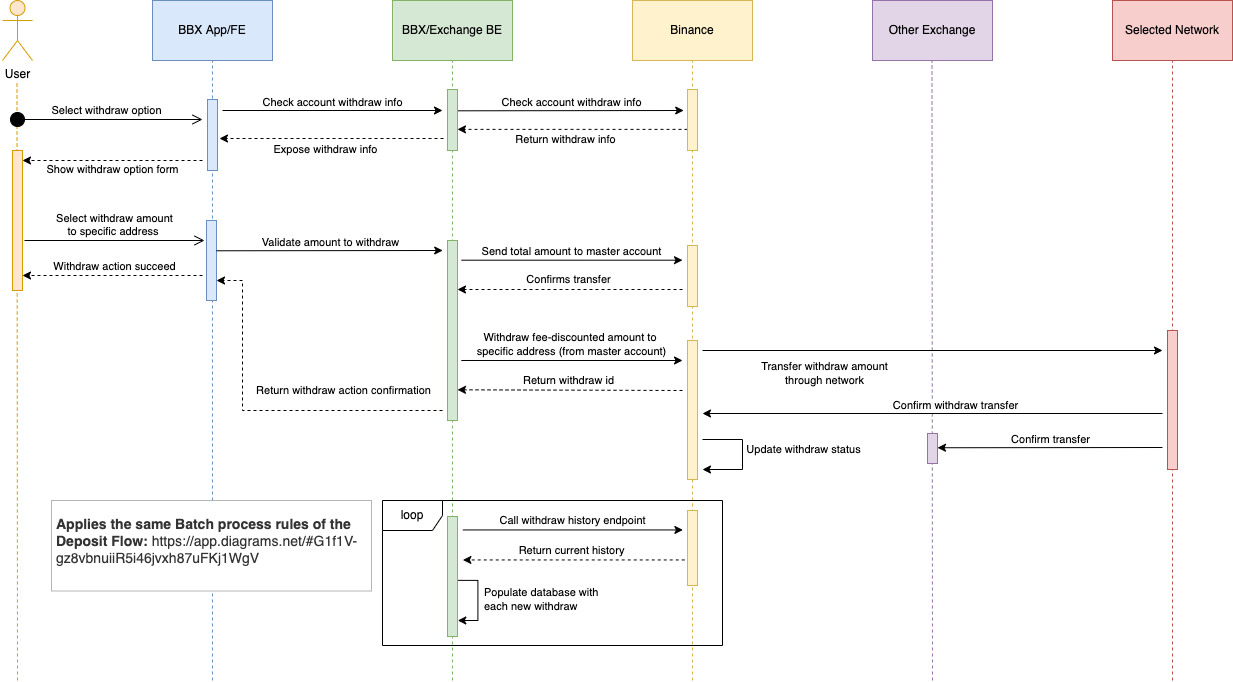

The diagram above was exported from draw.io. Its source (the exported page's mxGraphModel, read from the mxfile embedded in the PNG):
<mxGraphModel dx="599" dy="830" grid="1" gridSize="10" guides="1" tooltips="1" connect="1" arrows="1" fold="1" page="1" pageScale="1" pageWidth="827" pageHeight="1169" math="0" shadow="0">
  <root>
    <mxCell id="WIyWlLk6GJQsqaUBKTNV-0" />
    <mxCell id="WIyWlLk6GJQsqaUBKTNV-1" parent="WIyWlLk6GJQsqaUBKTNV-0" />
    <mxCell id="OQ2ZtpVstERU43BHwT37-9" value="" style="endArrow=none;dashed=1;html=1;rounded=0;entryX=0.5;entryY=1;entryDx=0;entryDy=0;fillColor=#dae8fc;strokeColor=#6c8ebf;" parent="WIyWlLk6GJQsqaUBKTNV-1" target="82xJPGCEAqTi_AKPDjcQ-1" edge="1">
      <mxGeometry width="50" height="50" relative="1" as="geometry">
        <mxPoint x="1220" y="720" as="sourcePoint" />
        <mxPoint x="1220" y="100" as="targetPoint" />
      </mxGeometry>
    </mxCell>
    <mxCell id="OQ2ZtpVstERU43BHwT37-7" value="" style="endArrow=none;dashed=1;html=1;rounded=0;entryX=0.5;entryY=1;entryDx=0;entryDy=0;fillColor=#d5e8d4;strokeColor=#82b366;startArrow=none;" parent="WIyWlLk6GJQsqaUBKTNV-1" target="82xJPGCEAqTi_AKPDjcQ-4" edge="1">
      <mxGeometry width="50" height="50" relative="1" as="geometry">
        <mxPoint x="1460" y="720" as="sourcePoint" />
        <mxPoint x="1459.5" y="100" as="targetPoint" />
      </mxGeometry>
    </mxCell>
    <mxCell id="OQ2ZtpVstERU43BHwT37-5" value="" style="endArrow=none;dashed=1;html=1;rounded=0;fillColor=#fff2cc;strokeColor=#d6b656;startArrow=none;" parent="WIyWlLk6GJQsqaUBKTNV-1" target="82xJPGCEAqTi_AKPDjcQ-2" edge="1">
      <mxGeometry width="50" height="50" relative="1" as="geometry">
        <mxPoint x="1700" y="720" as="sourcePoint" />
        <mxPoint x="1700" y="100" as="targetPoint" />
      </mxGeometry>
    </mxCell>
    <mxCell id="OQ2ZtpVstERU43BHwT37-4" value="" style="rounded=0;whiteSpace=wrap;html=1;fillColor=#fff2cc;strokeColor=#d6b656;" parent="WIyWlLk6GJQsqaUBKTNV-1" vertex="1">
      <mxGeometry x="1695" y="285" width="10" height="61" as="geometry" />
    </mxCell>
    <mxCell id="82xJPGCEAqTi_AKPDjcQ-0" value="User" style="shape=umlActor;verticalLabelPosition=bottom;verticalAlign=top;html=1;outlineConnect=0;fillColor=#ffe6cc;strokeColor=#d79b00;" parent="WIyWlLk6GJQsqaUBKTNV-1" vertex="1">
      <mxGeometry x="1010" y="40" width="30" height="60" as="geometry" />
    </mxCell>
    <mxCell id="82xJPGCEAqTi_AKPDjcQ-1" value="BBX App/FE" style="rounded=0;whiteSpace=wrap;html=1;fillColor=#dae8fc;strokeColor=#6c8ebf;" parent="WIyWlLk6GJQsqaUBKTNV-1" vertex="1">
      <mxGeometry x="1160" y="40" width="120" height="60" as="geometry" />
    </mxCell>
    <mxCell id="82xJPGCEAqTi_AKPDjcQ-2" value="Binance" style="rounded=0;whiteSpace=wrap;html=1;fillColor=#fff2cc;strokeColor=#d6b656;" parent="WIyWlLk6GJQsqaUBKTNV-1" vertex="1">
      <mxGeometry x="1640" y="40" width="120" height="60" as="geometry" />
    </mxCell>
    <mxCell id="82xJPGCEAqTi_AKPDjcQ-3" value="Other Exchange" style="rounded=0;whiteSpace=wrap;html=1;fillColor=#e1d5e7;strokeColor=#9673a6;" parent="WIyWlLk6GJQsqaUBKTNV-1" vertex="1">
      <mxGeometry x="1880" y="40" width="120" height="60" as="geometry" />
    </mxCell>
    <mxCell id="82xJPGCEAqTi_AKPDjcQ-4" value="BBX/Exchange BE" style="rounded=0;whiteSpace=wrap;html=1;fillColor=#d5e8d4;strokeColor=#82b366;" parent="WIyWlLk6GJQsqaUBKTNV-1" vertex="1">
      <mxGeometry x="1400" y="40" width="120" height="60" as="geometry" />
    </mxCell>
    <mxCell id="82xJPGCEAqTi_AKPDjcQ-10" value="" style="endArrow=none;dashed=1;html=1;rounded=0;entryX=0.5;entryY=1;entryDx=0;entryDy=0;fillColor=#ffe6cc;strokeColor=#d79b00;startArrow=none;" parent="WIyWlLk6GJQsqaUBKTNV-1" edge="1">
      <mxGeometry width="50" height="50" relative="1" as="geometry">
        <mxPoint x="1025" y="720" as="sourcePoint" />
        <mxPoint x="1024.5" y="120" as="targetPoint" />
      </mxGeometry>
    </mxCell>
    <mxCell id="82xJPGCEAqTi_AKPDjcQ-13" value="" style="endArrow=none;dashed=1;html=1;rounded=0;entryX=0.5;entryY=1;entryDx=0;entryDy=0;fillColor=#e1d5e7;strokeColor=#9673a6;startArrow=none;" parent="WIyWlLk6GJQsqaUBKTNV-1" edge="1">
      <mxGeometry width="50" height="50" relative="1" as="geometry">
        <mxPoint x="1940" y="720" as="sourcePoint" />
        <mxPoint x="1939.5" y="100" as="targetPoint" />
      </mxGeometry>
    </mxCell>
    <mxCell id="82xJPGCEAqTi_AKPDjcQ-14" value="Select withdraw option" style="html=1;verticalAlign=bottom;startArrow=circle;startFill=1;endArrow=open;startSize=6;endSize=8;rounded=0;" parent="WIyWlLk6GJQsqaUBKTNV-1" edge="1">
      <mxGeometry width="80" relative="1" as="geometry">
        <mxPoint x="1017" y="159" as="sourcePoint" />
        <mxPoint x="1210" y="159" as="targetPoint" />
      </mxGeometry>
    </mxCell>
    <mxCell id="82xJPGCEAqTi_AKPDjcQ-15" value="" style="rounded=0;whiteSpace=wrap;html=1;fillColor=#dae8fc;strokeColor=#6c8ebf;" parent="WIyWlLk6GJQsqaUBKTNV-1" vertex="1">
      <mxGeometry x="1214" y="260" width="10" height="80" as="geometry" />
    </mxCell>
    <mxCell id="9haB7blhBmU8ORPq9Knw-50" value="" style="rounded=0;whiteSpace=wrap;html=1;fillColor=#e1d5e7;strokeColor=#9673a6;" parent="WIyWlLk6GJQsqaUBKTNV-1" vertex="1">
      <mxGeometry x="1935" y="473" width="10" height="30" as="geometry" />
    </mxCell>
    <mxCell id="82xJPGCEAqTi_AKPDjcQ-16" value="" style="endArrow=classic;html=1;rounded=0;dashed=1;" parent="WIyWlLk6GJQsqaUBKTNV-1" edge="1">
      <mxGeometry width="50" height="50" relative="1" as="geometry">
        <mxPoint x="1210" y="200" as="sourcePoint" />
        <mxPoint x="1030" y="200" as="targetPoint" />
      </mxGeometry>
    </mxCell>
    <mxCell id="82xJPGCEAqTi_AKPDjcQ-17" value="Show withdraw option form" style="edgeLabel;html=1;align=center;verticalAlign=middle;resizable=0;points=[];" parent="82xJPGCEAqTi_AKPDjcQ-16" connectable="0" vertex="1">
      <mxGeometry x="0.2896" y="-1" relative="1" as="geometry">
        <mxPoint x="25" y="9" as="offset" />
      </mxGeometry>
    </mxCell>
    <mxCell id="9haB7blhBmU8ORPq9Knw-47" value="" style="rounded=0;whiteSpace=wrap;html=1;fillColor=#d5e8d4;strokeColor=#82b366;" parent="WIyWlLk6GJQsqaUBKTNV-1" vertex="1">
      <mxGeometry x="1455" y="280" width="10" height="180" as="geometry" />
    </mxCell>
    <mxCell id="82xJPGCEAqTi_AKPDjcQ-20" value="" style="endArrow=classic;html=1;rounded=0;" parent="WIyWlLk6GJQsqaUBKTNV-1" edge="1">
      <mxGeometry width="50" height="50" relative="1" as="geometry">
        <mxPoint x="1230" y="150" as="sourcePoint" />
        <mxPoint x="1450" y="150" as="targetPoint" />
      </mxGeometry>
    </mxCell>
    <mxCell id="82xJPGCEAqTi_AKPDjcQ-21" value="Check account withdraw info" style="edgeLabel;html=1;align=center;verticalAlign=middle;resizable=0;points=[];" parent="82xJPGCEAqTi_AKPDjcQ-20" connectable="0" vertex="1">
      <mxGeometry x="0.1861" y="-1" relative="1" as="geometry">
        <mxPoint x="-21" y="-10" as="offset" />
      </mxGeometry>
    </mxCell>
    <mxCell id="9haB7blhBmU8ORPq9Knw-52" value="Select withdraw amount&lt;br&gt;to specific address&amp;nbsp;" style="html=1;verticalAlign=bottom;startArrow=none;startFill=0;endArrow=open;startSize=6;endSize=8;rounded=0;" parent="WIyWlLk6GJQsqaUBKTNV-1" edge="1">
      <mxGeometry width="80" relative="1" as="geometry">
        <mxPoint x="1032" y="280" as="sourcePoint" />
        <mxPoint x="1212" y="280" as="targetPoint" />
      </mxGeometry>
    </mxCell>
    <mxCell id="82xJPGCEAqTi_AKPDjcQ-30" value="" style="endArrow=classic;html=1;rounded=0;exitX=0;exitY=0.75;exitDx=0;exitDy=0;dashed=1;" parent="WIyWlLk6GJQsqaUBKTNV-1" edge="1">
      <mxGeometry width="50" height="50" relative="1" as="geometry">
        <mxPoint x="1451" y="178" as="sourcePoint" />
        <mxPoint x="1227" y="178" as="targetPoint" />
      </mxGeometry>
    </mxCell>
    <mxCell id="82xJPGCEAqTi_AKPDjcQ-31" value="Expose withdraw info" style="edgeLabel;html=1;align=center;verticalAlign=middle;resizable=0;points=[];" parent="82xJPGCEAqTi_AKPDjcQ-30" connectable="0" vertex="1">
      <mxGeometry x="0.2896" y="-1" relative="1" as="geometry">
        <mxPoint x="25" y="11" as="offset" />
      </mxGeometry>
    </mxCell>
    <mxCell id="9haB7blhBmU8ORPq9Knw-56" value="Selected Network" style="rounded=0;whiteSpace=wrap;html=1;fillColor=#f8cecc;strokeColor=#b85450;" parent="WIyWlLk6GJQsqaUBKTNV-1" vertex="1">
      <mxGeometry x="2120" y="40" width="120" height="60" as="geometry" />
    </mxCell>
    <mxCell id="9haB7blhBmU8ORPq9Knw-57" value="" style="endArrow=none;dashed=1;html=1;rounded=0;entryX=0.5;entryY=1;entryDx=0;entryDy=0;fillColor=#f8cecc;strokeColor=#b85450;startArrow=none;" parent="WIyWlLk6GJQsqaUBKTNV-1" edge="1">
      <mxGeometry width="50" height="50" relative="1" as="geometry">
        <mxPoint x="2180" y="720" as="sourcePoint" />
        <mxPoint x="2180" y="100" as="targetPoint" />
      </mxGeometry>
    </mxCell>
    <mxCell id="9haB7blhBmU8ORPq9Knw-58" value="" style="rounded=0;whiteSpace=wrap;html=1;fillColor=#f8cecc;strokeColor=#b85450;" parent="WIyWlLk6GJQsqaUBKTNV-1" vertex="1">
      <mxGeometry x="2175" y="370" width="10" height="139" as="geometry" />
    </mxCell>
    <mxCell id="9haB7blhBmU8ORPq9Knw-63" value="" style="rounded=0;whiteSpace=wrap;html=1;fillColor=#fff2cc;strokeColor=#d6b656;" parent="WIyWlLk6GJQsqaUBKTNV-1" vertex="1">
      <mxGeometry x="1695" y="380" width="10" height="139" as="geometry" />
    </mxCell>
    <mxCell id="9haB7blhBmU8ORPq9Knw-65" value="" style="endArrow=none;html=1;rounded=0;endFill=0;startArrow=classic;startFill=1;" parent="WIyWlLk6GJQsqaUBKTNV-1" edge="1">
      <mxGeometry width="50" height="50" relative="1" as="geometry">
        <mxPoint x="2170" y="390" as="sourcePoint" />
        <mxPoint x="1710" y="390" as="targetPoint" />
      </mxGeometry>
    </mxCell>
    <mxCell id="9haB7blhBmU8ORPq9Knw-66" value="Transfer withdraw amount&lt;br&gt;through network" style="edgeLabel;html=1;align=center;verticalAlign=middle;resizable=0;points=[];" parent="9haB7blhBmU8ORPq9Knw-65" connectable="0" vertex="1">
      <mxGeometry x="0.2896" y="-1" relative="1" as="geometry">
        <mxPoint x="-42" y="23" as="offset" />
      </mxGeometry>
    </mxCell>
    <mxCell id="kiwGre8G-oDogx37MVc8-1" value="" style="endArrow=classic;html=1;rounded=0;exitX=0.98;exitY=0.101;exitDx=0;exitDy=0;exitPerimeter=0;" parent="WIyWlLk6GJQsqaUBKTNV-1" edge="1">
      <mxGeometry width="50" height="50" relative="1" as="geometry">
        <mxPoint x="1224" y="290.28100000000006" as="sourcePoint" />
        <mxPoint x="1450.2" y="290" as="targetPoint" />
      </mxGeometry>
    </mxCell>
    <mxCell id="kiwGre8G-oDogx37MVc8-2" value="Validate amount to withdraw" style="edgeLabel;html=1;align=center;verticalAlign=middle;resizable=0;points=[];" parent="kiwGre8G-oDogx37MVc8-1" connectable="0" vertex="1">
      <mxGeometry x="0.1861" y="-1" relative="1" as="geometry">
        <mxPoint x="-21" y="-10" as="offset" />
      </mxGeometry>
    </mxCell>
    <mxCell id="kiwGre8G-oDogx37MVc8-4" value="" style="endArrow=classic;html=1;rounded=0;exitX=0.98;exitY=0.101;exitDx=0;exitDy=0;exitPerimeter=0;" parent="WIyWlLk6GJQsqaUBKTNV-1" edge="1">
      <mxGeometry width="50" height="50" relative="1" as="geometry">
        <mxPoint x="1468.8" y="399.99100000000004" as="sourcePoint" />
        <mxPoint x="1690" y="400" as="targetPoint" />
      </mxGeometry>
    </mxCell>
    <mxCell id="kiwGre8G-oDogx37MVc8-5" value="Withdraw fee-discounted amount to &lt;br&gt;specific address (from master account)" style="edgeLabel;html=1;align=center;verticalAlign=middle;resizable=0;points=[];" parent="kiwGre8G-oDogx37MVc8-4" connectable="0" vertex="1">
      <mxGeometry x="0.1861" y="-1" relative="1" as="geometry">
        <mxPoint x="-21" y="-17" as="offset" />
      </mxGeometry>
    </mxCell>
    <mxCell id="kiwGre8G-oDogx37MVc8-8" value="" style="endArrow=none;html=1;rounded=0;exitX=0.98;exitY=0.101;exitDx=0;exitDy=0;exitPerimeter=0;endFill=0;startArrow=classic;startFill=1;" parent="WIyWlLk6GJQsqaUBKTNV-1" edge="1">
      <mxGeometry width="50" height="50" relative="1" as="geometry">
        <mxPoint x="1945" y="487.251" as="sourcePoint" />
        <mxPoint x="2170" y="487" as="targetPoint" />
      </mxGeometry>
    </mxCell>
    <mxCell id="kiwGre8G-oDogx37MVc8-9" value="Confirm transfer" style="edgeLabel;html=1;align=center;verticalAlign=middle;resizable=0;points=[];" parent="kiwGre8G-oDogx37MVc8-8" connectable="0" vertex="1">
      <mxGeometry x="0.1861" y="-1" relative="1" as="geometry">
        <mxPoint x="-21" y="-10" as="offset" />
      </mxGeometry>
    </mxCell>
    <mxCell id="kiwGre8G-oDogx37MVc8-13" value="loop" style="shape=umlFrame;whiteSpace=wrap;html=1;" parent="WIyWlLk6GJQsqaUBKTNV-1" vertex="1">
      <mxGeometry x="1390" y="540" width="340" height="145" as="geometry" />
    </mxCell>
    <mxCell id="kiwGre8G-oDogx37MVc8-14" value="" style="rounded=0;whiteSpace=wrap;html=1;fillColor=#fff2cc;strokeColor=#d6b656;" parent="WIyWlLk6GJQsqaUBKTNV-1" vertex="1">
      <mxGeometry x="1695" y="550" width="10" height="75" as="geometry" />
    </mxCell>
    <mxCell id="kiwGre8G-oDogx37MVc8-15" value="" style="endArrow=classic;html=1;rounded=0;" parent="WIyWlLk6GJQsqaUBKTNV-1" edge="1">
      <mxGeometry width="50" height="50" relative="1" as="geometry">
        <mxPoint x="1470.4" y="569.4499999999998" as="sourcePoint" />
        <mxPoint x="1690.4" y="569.4499999999998" as="targetPoint" />
      </mxGeometry>
    </mxCell>
    <mxCell id="kiwGre8G-oDogx37MVc8-16" value="Call withdraw history endpoint" style="edgeLabel;html=1;align=center;verticalAlign=middle;resizable=0;points=[];" parent="kiwGre8G-oDogx37MVc8-15" connectable="0" vertex="1">
      <mxGeometry x="0.1861" y="-1" relative="1" as="geometry">
        <mxPoint x="-21" y="-11" as="offset" />
      </mxGeometry>
    </mxCell>
    <mxCell id="kiwGre8G-oDogx37MVc8-17" value="" style="endArrow=classic;html=1;rounded=0;dashed=1;" parent="WIyWlLk6GJQsqaUBKTNV-1" edge="1">
      <mxGeometry width="50" height="50" relative="1" as="geometry">
        <mxPoint x="1692.2299999999993" y="599.45" as="sourcePoint" />
        <mxPoint x="1470.4" y="599.4499999999998" as="targetPoint" />
      </mxGeometry>
    </mxCell>
    <mxCell id="kiwGre8G-oDogx37MVc8-18" value="Return current history" style="edgeLabel;html=1;align=center;verticalAlign=middle;resizable=0;points=[];" parent="kiwGre8G-oDogx37MVc8-17" connectable="0" vertex="1">
      <mxGeometry x="0.1861" y="-1" relative="1" as="geometry">
        <mxPoint x="18" y="-9" as="offset" />
      </mxGeometry>
    </mxCell>
    <mxCell id="kiwGre8G-oDogx37MVc8-19" value="Populate database with &lt;br&gt;each new withdraw" style="edgeStyle=orthogonalEdgeStyle;rounded=0;orthogonalLoop=1;jettySize=auto;html=1;exitX=0.96;exitY=0.551;exitDx=0;exitDy=0;entryX=0.989;entryY=0.81;entryDx=0;entryDy=0;entryPerimeter=0;startArrow=none;startFill=0;endArrow=classic;endFill=1;exitPerimeter=0;align=left;" parent="WIyWlLk6GJQsqaUBKTNV-1" edge="1">
      <mxGeometry x="-0.0083" y="5" relative="1" as="geometry">
        <Array as="points">
          <mxPoint x="1485.4" y="619.45" />
          <mxPoint x="1485.4" y="659.45" />
          <mxPoint x="1465.4" y="659.45" />
        </Array>
        <mxPoint as="offset" />
        <mxPoint x="1465" y="619.855" as="sourcePoint" />
        <mxPoint x="1465.29" y="660" as="targetPoint" />
      </mxGeometry>
    </mxCell>
    <mxCell id="kiwGre8G-oDogx37MVc8-21" value="" style="endArrow=classic;html=1;rounded=0;dashed=1;" parent="WIyWlLk6GJQsqaUBKTNV-1" edge="1">
      <mxGeometry width="50" height="50" relative="1" as="geometry">
        <mxPoint x="1690" y="430" as="sourcePoint" />
        <mxPoint x="1465" y="429.29999999999984" as="targetPoint" />
      </mxGeometry>
    </mxCell>
    <mxCell id="kiwGre8G-oDogx37MVc8-22" value="Return withdraw id" style="edgeLabel;html=1;align=center;verticalAlign=middle;resizable=0;points=[];" parent="kiwGre8G-oDogx37MVc8-21" connectable="0" vertex="1">
      <mxGeometry x="0.1861" y="-1" relative="1" as="geometry">
        <mxPoint x="18" y="-9" as="offset" />
      </mxGeometry>
    </mxCell>
    <mxCell id="kiwGre8G-oDogx37MVc8-23" value="" style="endArrow=classic;html=1;rounded=0;dashed=1;" parent="WIyWlLk6GJQsqaUBKTNV-1" edge="1">
      <mxGeometry width="50" height="50" relative="1" as="geometry">
        <mxPoint x="1450" y="450" as="sourcePoint" />
        <mxPoint x="1224" y="319.99999999999983" as="targetPoint" />
        <Array as="points">
          <mxPoint x="1250" y="450" />
          <mxPoint x="1250" y="320" />
        </Array>
      </mxGeometry>
    </mxCell>
    <mxCell id="kiwGre8G-oDogx37MVc8-24" value="Return withdraw action confirmation" style="edgeLabel;html=1;align=center;verticalAlign=middle;resizable=0;points=[];" parent="kiwGre8G-oDogx37MVc8-23" connectable="0" vertex="1">
      <mxGeometry x="0.1861" y="-1" relative="1" as="geometry">
        <mxPoint x="99" y="-10" as="offset" />
      </mxGeometry>
    </mxCell>
    <mxCell id="kiwGre8G-oDogx37MVc8-25" value="" style="endArrow=classic;html=1;rounded=0;dashed=1;" parent="WIyWlLk6GJQsqaUBKTNV-1" edge="1">
      <mxGeometry width="50" height="50" relative="1" as="geometry">
        <mxPoint x="1210" y="315" as="sourcePoint" />
        <mxPoint x="1030" y="315" as="targetPoint" />
      </mxGeometry>
    </mxCell>
    <mxCell id="kiwGre8G-oDogx37MVc8-26" value="Withdraw action succeed" style="edgeLabel;html=1;align=center;verticalAlign=middle;resizable=0;points=[];" parent="kiwGre8G-oDogx37MVc8-25" connectable="0" vertex="1">
      <mxGeometry x="0.1861" y="-1" relative="1" as="geometry">
        <mxPoint x="18" y="-9" as="offset" />
      </mxGeometry>
    </mxCell>
    <mxCell id="kiwGre8G-oDogx37MVc8-27" value="&lt;h1 style=&quot;font-size: 14px&quot;&gt;&lt;font style=&quot;font-size: 14px&quot;&gt;&lt;br&gt;Applies the same Batch process rules of the Deposit Flow:&amp;nbsp;&lt;a href=&quot;https://app.diagrams.net/#G1f1V-gz8vbnuiiR5i46jvxh87uFKj1WgV&quot; style=&quot;font-weight: normal&quot;&gt;https://app.diagrams.net/#G1f1V-gz8vbnuiiR5i46jvxh87uFKj1WgV&lt;/a&gt;&lt;/font&gt;&lt;/h1&gt;" style="text;html=1;spacing=5;spacingTop=-20;whiteSpace=wrap;overflow=hidden;rounded=0;fillColor=#FFFFFF;fontColor=#333333;strokeColor=#B5B5B5;" parent="WIyWlLk6GJQsqaUBKTNV-1" vertex="1">
      <mxGeometry x="1059" y="540" width="320" height="90.5" as="geometry" />
    </mxCell>
    <mxCell id="iYkCrjmsNOzXceLaUOrJ-0" value="" style="rounded=0;whiteSpace=wrap;html=1;fillColor=#ffe6cc;strokeColor=#d79b00;" parent="WIyWlLk6GJQsqaUBKTNV-1" vertex="1">
      <mxGeometry x="1020" y="190" width="10" height="140" as="geometry" />
    </mxCell>
    <mxCell id="iYkCrjmsNOzXceLaUOrJ-2" value="" style="rounded=0;whiteSpace=wrap;html=1;fillColor=#d5e8d4;strokeColor=#82b366;" parent="WIyWlLk6GJQsqaUBKTNV-1" vertex="1">
      <mxGeometry x="1455" y="556" width="10" height="120" as="geometry" />
    </mxCell>
    <mxCell id="iYkCrjmsNOzXceLaUOrJ-3" value="" style="endArrow=none;html=1;rounded=0;endFill=0;startArrow=classic;startFill=1;" parent="WIyWlLk6GJQsqaUBKTNV-1" edge="1">
      <mxGeometry width="50" height="50" relative="1" as="geometry">
        <mxPoint x="1710" y="453" as="sourcePoint" />
        <mxPoint x="2170" y="453" as="targetPoint" />
      </mxGeometry>
    </mxCell>
    <mxCell id="iYkCrjmsNOzXceLaUOrJ-4" value="Confirm withdraw transfer" style="edgeLabel;html=1;align=center;verticalAlign=middle;resizable=0;points=[];" parent="iYkCrjmsNOzXceLaUOrJ-3" connectable="0" vertex="1">
      <mxGeometry x="0.1861" y="-1" relative="1" as="geometry">
        <mxPoint x="-21" y="-10" as="offset" />
      </mxGeometry>
    </mxCell>
    <mxCell id="iYkCrjmsNOzXceLaUOrJ-5" value="" style="endArrow=classic;html=1;rounded=0;" parent="WIyWlLk6GJQsqaUBKTNV-1" edge="1">
      <mxGeometry width="50" height="50" relative="1" as="geometry">
        <mxPoint x="1710" y="479" as="sourcePoint" />
        <mxPoint x="1710" y="509" as="targetPoint" />
        <Array as="points">
          <mxPoint x="1750" y="479" />
          <mxPoint x="1750" y="509" />
        </Array>
      </mxGeometry>
    </mxCell>
    <mxCell id="iYkCrjmsNOzXceLaUOrJ-6" value="Update withdraw status" style="edgeLabel;html=1;align=center;verticalAlign=middle;resizable=0;points=[];" parent="iYkCrjmsNOzXceLaUOrJ-5" connectable="0" vertex="1">
      <mxGeometry x="-0.1273" y="1" relative="1" as="geometry">
        <mxPoint x="59" y="1" as="offset" />
      </mxGeometry>
    </mxCell>
    <mxCell id="coKhlJDjZvpdpcoz2cgg-1" value="" style="endArrow=classic;html=1;rounded=0;exitX=0;exitY=0.75;exitDx=0;exitDy=0;dashed=1;entryX=1;entryY=0.75;entryDx=0;entryDy=0;" parent="WIyWlLk6GJQsqaUBKTNV-1" edge="1">
      <mxGeometry width="50" height="50" relative="1" as="geometry">
        <mxPoint x="1695" y="168.87" as="sourcePoint" />
        <mxPoint x="1465" y="168.87" as="targetPoint" />
      </mxGeometry>
    </mxCell>
    <mxCell id="coKhlJDjZvpdpcoz2cgg-2" value="Return withdraw info" style="edgeLabel;html=1;align=center;verticalAlign=middle;resizable=0;points=[];" parent="coKhlJDjZvpdpcoz2cgg-1" connectable="0" vertex="1">
      <mxGeometry x="0.2896" y="-1" relative="1" as="geometry">
        <mxPoint x="25" y="11" as="offset" />
      </mxGeometry>
    </mxCell>
    <mxCell id="coKhlJDjZvpdpcoz2cgg-3" value="" style="endArrow=classic;html=1;rounded=0;exitX=0.98;exitY=0.101;exitDx=0;exitDy=0;exitPerimeter=0;" parent="WIyWlLk6GJQsqaUBKTNV-1" edge="1">
      <mxGeometry width="50" height="50" relative="1" as="geometry">
        <mxPoint x="1465" y="150.31100000000004" as="sourcePoint" />
        <mxPoint x="1691.2" y="150" as="targetPoint" />
      </mxGeometry>
    </mxCell>
    <mxCell id="coKhlJDjZvpdpcoz2cgg-4" value="Check account withdraw info" style="edgeLabel;html=1;align=center;verticalAlign=middle;resizable=0;points=[];" parent="coKhlJDjZvpdpcoz2cgg-3" connectable="0" vertex="1">
      <mxGeometry x="0.1861" y="-1" relative="1" as="geometry">
        <mxPoint x="-21" y="-10" as="offset" />
      </mxGeometry>
    </mxCell>
    <mxCell id="coKhlJDjZvpdpcoz2cgg-5" value="" style="rounded=0;whiteSpace=wrap;html=1;fillColor=#fff2cc;strokeColor=#d6b656;" parent="WIyWlLk6GJQsqaUBKTNV-1" vertex="1">
      <mxGeometry x="1695" y="129" width="10" height="61" as="geometry" />
    </mxCell>
    <mxCell id="OQ2ZtpVstERU43BHwT37-0" value="" style="endArrow=classic;html=1;rounded=0;exitX=0.98;exitY=0.101;exitDx=0;exitDy=0;exitPerimeter=0;" parent="WIyWlLk6GJQsqaUBKTNV-1" edge="1">
      <mxGeometry width="50" height="50" relative="1" as="geometry">
        <mxPoint x="1468.8000000000002" y="299.691" as="sourcePoint" />
        <mxPoint x="1690" y="299.7" as="targetPoint" />
      </mxGeometry>
    </mxCell>
    <mxCell id="OQ2ZtpVstERU43BHwT37-1" value="Send total amount to master account" style="edgeLabel;html=1;align=center;verticalAlign=middle;resizable=0;points=[];" parent="OQ2ZtpVstERU43BHwT37-0" connectable="0" vertex="1">
      <mxGeometry x="0.1861" y="-1" relative="1" as="geometry">
        <mxPoint x="-21" y="-10" as="offset" />
      </mxGeometry>
    </mxCell>
    <mxCell id="OQ2ZtpVstERU43BHwT37-2" value="" style="endArrow=classic;html=1;rounded=0;dashed=1;" parent="WIyWlLk6GJQsqaUBKTNV-1" edge="1">
      <mxGeometry width="50" height="50" relative="1" as="geometry">
        <mxPoint x="1690" y="329" as="sourcePoint" />
        <mxPoint x="1465" y="328.9999999999997" as="targetPoint" />
      </mxGeometry>
    </mxCell>
    <mxCell id="OQ2ZtpVstERU43BHwT37-3" value="Confirms transfer" style="edgeLabel;html=1;align=center;verticalAlign=middle;resizable=0;points=[];" parent="OQ2ZtpVstERU43BHwT37-2" connectable="0" vertex="1">
      <mxGeometry x="0.1861" y="-1" relative="1" as="geometry">
        <mxPoint x="18" y="-9" as="offset" />
      </mxGeometry>
    </mxCell>
    <mxCell id="OQ2ZtpVstERU43BHwT37-6" value="" style="rounded=0;whiteSpace=wrap;html=1;fillColor=#d5e8d4;strokeColor=#82b366;" parent="WIyWlLk6GJQsqaUBKTNV-1" vertex="1">
      <mxGeometry x="1455" y="129" width="10" height="61" as="geometry" />
    </mxCell>
    <mxCell id="OQ2ZtpVstERU43BHwT37-8" value="" style="rounded=0;whiteSpace=wrap;html=1;fillColor=#dae8fc;strokeColor=#6c8ebf;" parent="WIyWlLk6GJQsqaUBKTNV-1" vertex="1">
      <mxGeometry x="1215" y="139" width="10" height="71" as="geometry" />
    </mxCell>
  </root>
</mxGraphModel>